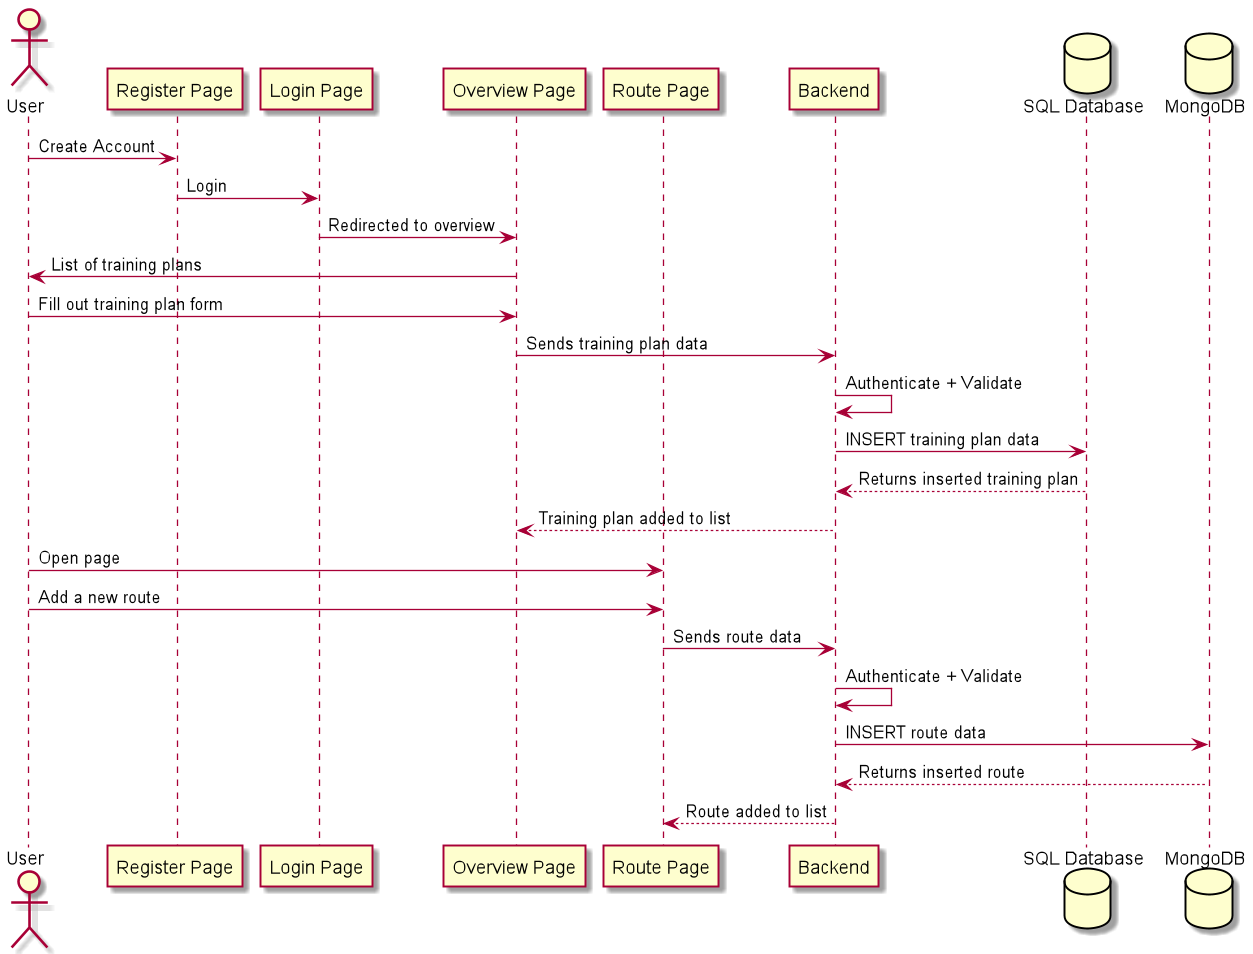

The diagram above was rendered by PlantUML. Its source (embedded in the PNG):
@startuml

scale 1.3

actor User
participant "Register Page" as Register
participant "Login Page" as Login
participant "Overview Page" as Overview
'participant "Training Plan Details" as Details
participant "Route Page" as RoutePage
participant "Backend"
database "SQL Database" as SQLDB
database "MongoDB" as MongoDB

User -> Register: Create Account
Register -> Login: Login
Login -> Overview: Redirected to overview
Overview -> User: List of training plans
User -> Overview: Fill out training plan form
Overview -> Backend: Sends training plan data
Backend -> Backend: Authenticate + Validate
Backend -> SQLDB: INSERT training plan data
SQLDB --> Backend: Returns inserted training plan
Backend --> Overview: Training plan added to list

User -> RoutePage: Open page
User -> RoutePage: Add a new route
RoutePage -> Backend: Sends route data
Backend -> Backend: Authenticate + Validate
Backend -> MongoDB: INSERT route data
MongoDB --> Backend: Returns inserted route
Backend --> RoutePage: Route added to list


'User -> Overview: Open page
'User -> Overview: Select training plan
'Overview -> Details: Redirected to selected plan details
'User -> Details: Add route to run


@enduml